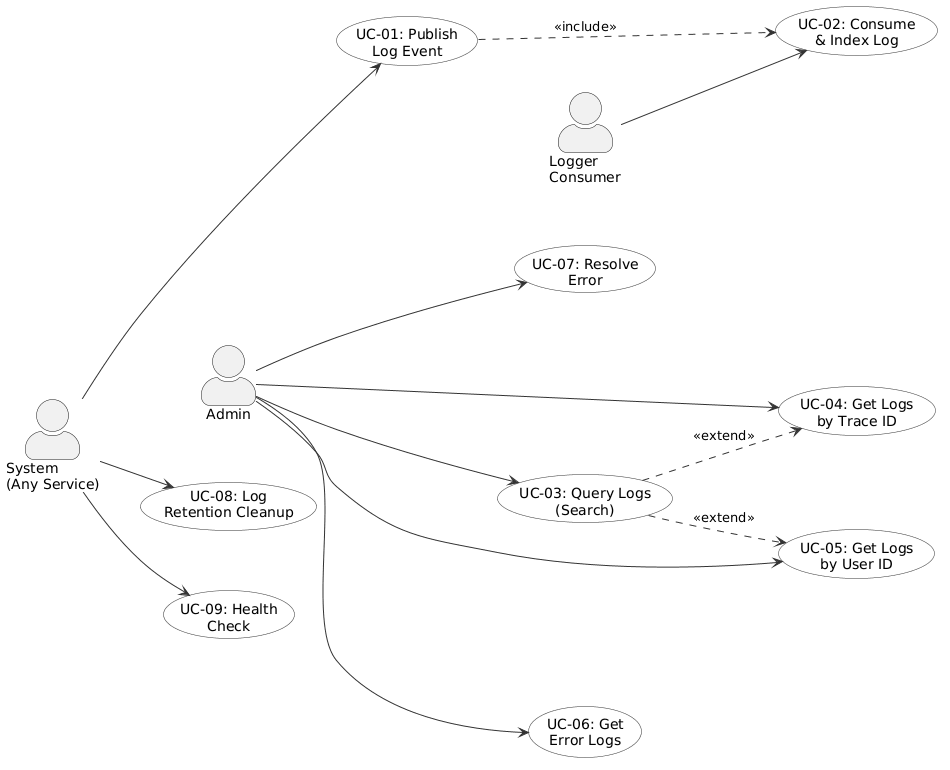

The diagram above was rendered by PlantUML. Its source (embedded in the PNG):
@startuml
' ============================================================
' Use Case Diagram - Logger System
' NestJS + RabbitMQ + OpenSearch + PostgreSQL
' ============================================================

left to right direction
skinparam packageStyle rectangle
skinparam actorStyle awesome
skinparam usecase {
  BackgroundColor #F8F8F8
  BorderColor #333333
  ArrowColor #333333
}

' --- Spacing ---
skinparam nodesep 60
skinparam ranksep 40

' --- Actors ---
actor "System\n(Any Service)" as system
actor "Admin" as admin
actor "Logger\nConsumer" as consumer

' --- Force actor order ---
system -[hidden]down- admin
admin -[hidden]down- consumer

' --- Use Cases ---
usecase "UC-01: Publish\nLog Event" as UC01
usecase "UC-02: Consume\n& Index Log" as UC02
usecase "UC-03: Query Logs\n(Search)" as UC03
usecase "UC-04: Get Logs\nby Trace ID" as UC04
usecase "UC-05: Get Logs\nby User ID" as UC05
usecase "UC-06: Get\nError Logs" as UC06
usecase "UC-07: Resolve\nError" as UC07
usecase "UC-08: Log\nRetention Cleanup" as UC08
usecase "UC-09: Health\nCheck" as UC09

' --- System Relationships ---
system --> UC01

' --- Admin Relationships ---
admin --> UC03
admin --> UC04
admin --> UC05
admin --> UC06
admin --> UC07

' --- Consumer Relationships ---
consumer --> UC02

' --- System Automation ---
system --> UC08
system --> UC09

' --- Include/Extend ---
UC01 ..> UC02 : <<include>>
UC03 ..> UC04 : <<extend>>
UC03 ..> UC05 : <<extend>>

@enduml